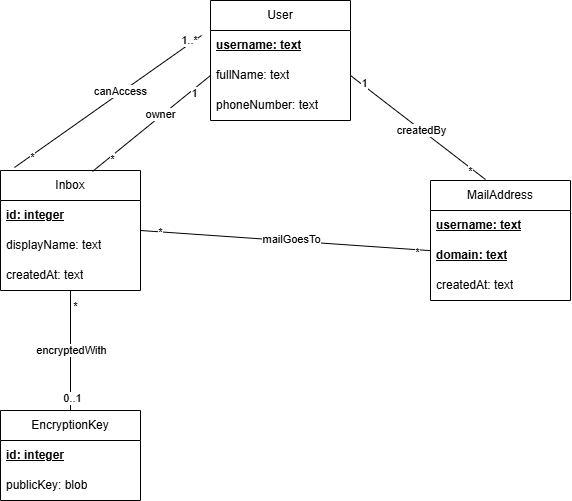

The diagram above was exported from draw.io. Its source (the exported page's mxGraphModel, read from the mxfile embedded in the PNG):
<mxGraphModel dx="2163" dy="711" grid="1" gridSize="10" guides="1" tooltips="1" connect="1" arrows="1" fold="1" page="1" pageScale="1" pageWidth="850" pageHeight="1100" math="0" shadow="0">
  <root>
    <mxCell id="0" />
    <mxCell id="1" parent="0" />
    <mxCell id="2" value="MailAddress" style="swimlane;fontStyle=0;childLayout=stackLayout;horizontal=1;startSize=30;horizontalStack=0;resizeParent=1;resizeParentMax=0;resizeLast=0;collapsible=1;marginBottom=0;whiteSpace=wrap;html=1;" vertex="1" parent="1">
      <mxGeometry x="500" y="310" width="140" height="120" as="geometry" />
    </mxCell>
    <mxCell id="3" value="username: text" style="text;strokeColor=none;fillColor=none;align=left;verticalAlign=middle;spacingLeft=4;spacingRight=4;overflow=hidden;points=[[0,0.5],[1,0.5]];portConstraint=eastwest;rotatable=0;whiteSpace=wrap;html=1;fontStyle=5" vertex="1" parent="2">
      <mxGeometry y="30" width="140" height="30" as="geometry" />
    </mxCell>
    <mxCell id="4" value="domain: text" style="text;strokeColor=none;fillColor=none;align=left;verticalAlign=middle;spacingLeft=4;spacingRight=4;overflow=hidden;points=[[0,0.5],[1,0.5]];portConstraint=eastwest;rotatable=0;whiteSpace=wrap;html=1;fontStyle=5" vertex="1" parent="2">
      <mxGeometry y="60" width="140" height="30" as="geometry" />
    </mxCell>
    <mxCell id="5" value="createdAt: text" style="text;strokeColor=none;fillColor=none;align=left;verticalAlign=middle;spacingLeft=4;spacingRight=4;overflow=hidden;points=[[0,0.5],[1,0.5]];portConstraint=eastwest;rotatable=0;whiteSpace=wrap;html=1;" vertex="1" parent="2">
      <mxGeometry y="90" width="140" height="30" as="geometry" />
    </mxCell>
    <mxCell id="6" style="edgeStyle=orthogonalEdgeStyle;rounded=0;orthogonalLoop=1;jettySize=auto;html=1;exitX=0.5;exitY=1;exitDx=0;exitDy=0;entryX=0.5;entryY=0;entryDx=0;entryDy=0;endArrow=none;endFill=0;" edge="1" source="10" target="34" parent="1">
      <mxGeometry relative="1" as="geometry" />
    </mxCell>
    <mxCell id="7" value="encryptedWith" style="edgeLabel;html=1;align=center;verticalAlign=middle;resizable=0;points=[];" connectable="0" vertex="1" parent="6">
      <mxGeometry x="-0.1833" y="1" relative="1" as="geometry">
        <mxPoint x="-1" y="11" as="offset" />
      </mxGeometry>
    </mxCell>
    <mxCell id="8" value="0..1" style="edgeLabel;html=1;align=center;verticalAlign=middle;resizable=0;points=[];" connectable="0" vertex="1" parent="6">
      <mxGeometry x="0.7833" y="1" relative="1" as="geometry">
        <mxPoint as="offset" />
      </mxGeometry>
    </mxCell>
    <mxCell id="9" value="*" style="edgeLabel;html=1;align=center;verticalAlign=middle;resizable=0;points=[];" connectable="0" vertex="1" parent="6">
      <mxGeometry x="-0.75" y="4" relative="1" as="geometry">
        <mxPoint as="offset" />
      </mxGeometry>
    </mxCell>
    <mxCell id="10" value="Inbox" style="swimlane;fontStyle=0;childLayout=stackLayout;horizontal=1;startSize=30;horizontalStack=0;resizeParent=1;resizeParentMax=0;resizeLast=0;collapsible=1;marginBottom=0;whiteSpace=wrap;html=1;" vertex="1" parent="1">
      <mxGeometry x="70" y="300" width="140" height="120" as="geometry" />
    </mxCell>
    <mxCell id="11" value="&lt;b&gt;id: integer&lt;/b&gt;" style="text;strokeColor=none;fillColor=none;align=left;verticalAlign=middle;spacingLeft=4;spacingRight=4;overflow=hidden;points=[[0,0.5],[1,0.5]];portConstraint=eastwest;rotatable=0;whiteSpace=wrap;html=1;fontStyle=4" vertex="1" parent="10">
      <mxGeometry y="30" width="140" height="30" as="geometry" />
    </mxCell>
    <mxCell id="12" value="&lt;span style=&quot;font-weight: normal;&quot;&gt;displayName: text&lt;/span&gt;" style="text;strokeColor=none;fillColor=none;align=left;verticalAlign=middle;spacingLeft=4;spacingRight=4;overflow=hidden;points=[[0,0.5],[1,0.5]];portConstraint=eastwest;rotatable=0;whiteSpace=wrap;html=1;fontStyle=1" vertex="1" parent="10">
      <mxGeometry y="60" width="140" height="30" as="geometry" />
    </mxCell>
    <mxCell id="13" value="&lt;span style=&quot;font-weight: 400;&quot;&gt;createdAt: text&lt;/span&gt;" style="text;strokeColor=none;fillColor=none;align=left;verticalAlign=middle;spacingLeft=4;spacingRight=4;overflow=hidden;points=[[0,0.5],[1,0.5]];portConstraint=eastwest;rotatable=0;whiteSpace=wrap;html=1;fontStyle=1" vertex="1" parent="10">
      <mxGeometry y="90" width="140" height="30" as="geometry" />
    </mxCell>
    <mxCell id="14" value="User" style="swimlane;fontStyle=0;childLayout=stackLayout;horizontal=1;startSize=30;horizontalStack=0;resizeParent=1;resizeParentMax=0;resizeLast=0;collapsible=1;marginBottom=0;whiteSpace=wrap;html=1;" vertex="1" parent="1">
      <mxGeometry x="280" y="130" width="140" height="120" as="geometry" />
    </mxCell>
    <mxCell id="15" value="username: text" style="text;strokeColor=none;fillColor=none;align=left;verticalAlign=middle;spacingLeft=4;spacingRight=4;overflow=hidden;points=[[0,0.5],[1,0.5]];portConstraint=eastwest;rotatable=0;whiteSpace=wrap;html=1;fontStyle=5" vertex="1" parent="14">
      <mxGeometry y="30" width="140" height="30" as="geometry" />
    </mxCell>
    <mxCell id="16" value="fullName: text" style="text;strokeColor=none;fillColor=none;align=left;verticalAlign=middle;spacingLeft=4;spacingRight=4;overflow=hidden;points=[[0,0.5],[1,0.5]];portConstraint=eastwest;rotatable=0;whiteSpace=wrap;html=1;" vertex="1" parent="14">
      <mxGeometry y="60" width="140" height="30" as="geometry" />
    </mxCell>
    <mxCell id="17" value="phoneNumber: text" style="text;strokeColor=none;fillColor=none;align=left;verticalAlign=middle;spacingLeft=4;spacingRight=4;overflow=hidden;points=[[0,0.5],[1,0.5]];portConstraint=eastwest;rotatable=0;whiteSpace=wrap;html=1;" vertex="1" parent="14">
      <mxGeometry y="90" width="140" height="30" as="geometry" />
    </mxCell>
    <mxCell id="18" style="rounded=0;orthogonalLoop=1;jettySize=auto;html=1;entryX=1;entryY=0.5;entryDx=0;entryDy=0;endArrow=none;endFill=0;" edge="1" source="4" target="10" parent="1">
      <mxGeometry relative="1" as="geometry" />
    </mxCell>
    <mxCell id="19" value="mailGoesTo" style="edgeLabel;html=1;align=center;verticalAlign=middle;resizable=0;points=[];" connectable="0" vertex="1" parent="18">
      <mxGeometry x="-0.0407" y="-1" relative="1" as="geometry">
        <mxPoint y="-1" as="offset" />
      </mxGeometry>
    </mxCell>
    <mxCell id="20" value="*" style="edgeLabel;html=1;align=center;verticalAlign=middle;resizable=0;points=[];" connectable="0" vertex="1" parent="18">
      <mxGeometry x="-0.9043" y="2" relative="1" as="geometry">
        <mxPoint as="offset" />
      </mxGeometry>
    </mxCell>
    <mxCell id="21" value="*" style="edgeLabel;html=1;align=center;verticalAlign=middle;resizable=0;points=[];" connectable="0" vertex="1" parent="18">
      <mxGeometry x="0.8691" relative="1" as="geometry">
        <mxPoint as="offset" />
      </mxGeometry>
    </mxCell>
    <mxCell id="22" style="rounded=0;orthogonalLoop=1;jettySize=auto;html=1;entryX=0.657;entryY=0.008;entryDx=0;entryDy=0;entryPerimeter=0;endArrow=none;endFill=0;exitX=0;exitY=0.5;exitDx=0;exitDy=0;" edge="1" source="16" target="10" parent="1">
      <mxGeometry relative="1" as="geometry" />
    </mxCell>
    <mxCell id="23" value="owner" style="edgeLabel;html=1;align=center;verticalAlign=middle;resizable=0;points=[];" connectable="0" vertex="1" parent="22">
      <mxGeometry x="-0.1562" y="-2" relative="1" as="geometry">
        <mxPoint as="offset" />
      </mxGeometry>
    </mxCell>
    <mxCell id="24" value="1" style="edgeLabel;html=1;align=center;verticalAlign=middle;resizable=0;points=[];" connectable="0" vertex="1" parent="22">
      <mxGeometry x="-0.6958" y="3" relative="1" as="geometry">
        <mxPoint as="offset" />
      </mxGeometry>
    </mxCell>
    <mxCell id="25" value="*" style="edgeLabel;html=1;align=center;verticalAlign=middle;resizable=0;points=[];" connectable="0" vertex="1" parent="22">
      <mxGeometry x="0.6883" y="3" relative="1" as="geometry">
        <mxPoint x="-1" as="offset" />
      </mxGeometry>
    </mxCell>
    <mxCell id="26" style="rounded=0;orthogonalLoop=1;jettySize=auto;html=1;entryX=0.107;entryY=-0.025;entryDx=0;entryDy=0;entryPerimeter=0;endArrow=none;endFill=0;exitX=-0.057;exitY=0.167;exitDx=0;exitDy=0;exitPerimeter=0;" edge="1" parent="1">
      <mxGeometry relative="1" as="geometry">
        <mxPoint x="271.02" y="165.01" as="sourcePoint" />
        <mxPoint x="83.98000000000002" y="297" as="targetPoint" />
      </mxGeometry>
    </mxCell>
    <mxCell id="27" value="canAccess" style="edgeLabel;html=1;align=center;verticalAlign=middle;resizable=0;points=[];" connectable="0" vertex="1" parent="26">
      <mxGeometry x="-0.1375" y="-2" relative="1" as="geometry">
        <mxPoint as="offset" />
      </mxGeometry>
    </mxCell>
    <mxCell id="28" value="*" style="edgeLabel;html=1;align=center;verticalAlign=middle;resizable=0;points=[];" connectable="0" vertex="1" parent="26">
      <mxGeometry x="0.8231" y="1" relative="1" as="geometry">
        <mxPoint as="offset" />
      </mxGeometry>
    </mxCell>
    <mxCell id="29" value="1..*" style="edgeLabel;html=1;align=center;verticalAlign=middle;resizable=0;points=[];" connectable="0" vertex="1" parent="26">
      <mxGeometry x="-0.8941" y="-4" relative="1" as="geometry">
        <mxPoint as="offset" />
      </mxGeometry>
    </mxCell>
    <mxCell id="30" style="rounded=0;orthogonalLoop=1;jettySize=auto;html=1;entryX=0.393;entryY=-0.008;entryDx=0;entryDy=0;entryPerimeter=0;endArrow=none;endFill=0;exitX=1;exitY=0.5;exitDx=0;exitDy=0;" edge="1" source="16" target="2" parent="1">
      <mxGeometry relative="1" as="geometry" />
    </mxCell>
    <mxCell id="31" value="createdBy" style="edgeLabel;html=1;align=center;verticalAlign=middle;resizable=0;points=[];" connectable="0" vertex="1" parent="30">
      <mxGeometry x="-0.2217" y="6" relative="1" as="geometry">
        <mxPoint x="14" y="19" as="offset" />
      </mxGeometry>
    </mxCell>
    <mxCell id="32" value="1" style="edgeLabel;html=1;align=center;verticalAlign=middle;resizable=0;points=[];" connectable="0" vertex="1" parent="30">
      <mxGeometry x="-0.8219" y="2" relative="1" as="geometry">
        <mxPoint as="offset" />
      </mxGeometry>
    </mxCell>
    <mxCell id="33" value="*" style="edgeLabel;html=1;align=center;verticalAlign=middle;resizable=0;points=[];" connectable="0" vertex="1" parent="30">
      <mxGeometry x="0.7935" y="-3" relative="1" as="geometry">
        <mxPoint as="offset" />
      </mxGeometry>
    </mxCell>
    <mxCell id="34" value="EncryptionKey" style="swimlane;fontStyle=0;childLayout=stackLayout;horizontal=1;startSize=30;horizontalStack=0;resizeParent=1;resizeParentMax=0;resizeLast=0;collapsible=1;marginBottom=0;whiteSpace=wrap;html=1;" vertex="1" parent="1">
      <mxGeometry x="70" y="540" width="140" height="90" as="geometry" />
    </mxCell>
    <mxCell id="35" value="&lt;b&gt;id: integer&lt;/b&gt;" style="text;strokeColor=none;fillColor=none;align=left;verticalAlign=middle;spacingLeft=4;spacingRight=4;overflow=hidden;points=[[0,0.5],[1,0.5]];portConstraint=eastwest;rotatable=0;whiteSpace=wrap;html=1;fontStyle=4" vertex="1" parent="34">
      <mxGeometry y="30" width="140" height="30" as="geometry" />
    </mxCell>
    <mxCell id="36" value="&lt;span style=&quot;font-weight: normal;&quot;&gt;publicKey: blob&lt;/span&gt;" style="text;strokeColor=none;fillColor=none;align=left;verticalAlign=middle;spacingLeft=4;spacingRight=4;overflow=hidden;points=[[0,0.5],[1,0.5]];portConstraint=eastwest;rotatable=0;whiteSpace=wrap;html=1;fontStyle=1" vertex="1" parent="34">
      <mxGeometry y="60" width="140" height="30" as="geometry" />
    </mxCell>
  </root>
</mxGraphModel>